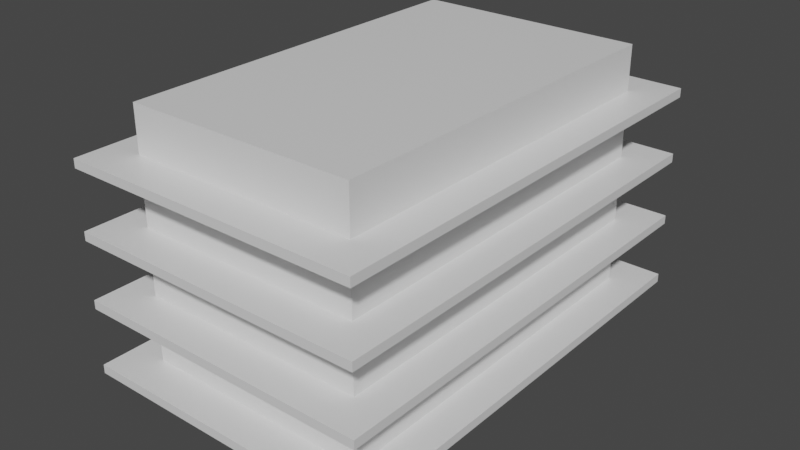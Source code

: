# Source: Shelf.blend  (saved by Blender 2.93.21; exported with 4.5.12 LTS)
import bpy
from mathutils import Matrix  # noqa: F401  (used for matrix-valued properties, if any)

bpy.ops.wm.read_factory_settings(use_empty=True)
scene = bpy.context.scene
scene.name = 'Scene'

# ---- collections
col_collection = bpy.data.collections.new('Collection'); scene.collection.children.link(col_collection)

# ---- materials (node trees are filled in below, after node groups)
mat_material = bpy.data.materials.new('Material')
mat_material.alpha_threshold = 0.0
mat_material.use_transparent_shadow = False
mat_material.line_color = (0.0, 0.0, 0.0, 1.0)

# ---- material node trees
mat_material.use_nodes = True; mat_material.node_tree.nodes.clear()
_N = mat_material.node_tree.nodes; _L = mat_material.node_tree.links
n0 = _N.new('ShaderNodeOutputMaterial'); n0.name = 'Material Output'; n0.location = (300, 300)
n1 = _N.new('ShaderNodeBsdfPrincipled'); n1.name = 'Principled BSDF'; n1.location = (10, 300)
n1.distribution = 'GGX'
n1.subsurface_method = 'BURLEY'
n1.inputs[2].default_value = 0.4
n1.inputs[3].default_value = 1.45
n1.inputs[27].default_value = (0.0, 0.0, 0.0, 1.0)
n1.inputs[28].default_value = 1.0
_L.new(n1.outputs[0], n0.inputs[0])
n0.is_active_output = True

# ---- world
world_world = bpy.data.worlds.new('World'); scene.world = world_world
world_world.use_nodes = True; world_world.node_tree.nodes.clear()
_N = world_world.node_tree.nodes; _L = world_world.node_tree.links
n0 = _N.new('ShaderNodeOutputWorld'); n0.name = 'World Output'; n0.location = (300, 300)
n1 = _N.new('ShaderNodeBackground'); n1.name = 'Background'; n1.location = (10, 300)
n1.inputs[0].default_value = (0.05088, 0.05088, 0.05088, 1.0)
_L.new(n1.outputs[0], n0.inputs[0])
n0.is_active_output = True
world_world.color = (0.05088, 0.05088, 0.05088)
world_world.use_sun_shadow = False
world_world.sun_shadow_jitter_overblur = 0.0

# ---- meshes
me_cube = bpy.data.meshes.new('Cube')
me_cube.from_pydata([(3.0, 5.0, 6.665), (3.0, 5.0, -1.0), (3.0, -5.0, 6.665), (3.0, -5.0, -1.0), (-3.0, 5.0, 6.665), (-3.0, 5.0, -1.0), (-3.0, -5.0, 6.665), (-3.0, -5.0, -1.0)], [], [(0, 4, 6, 2), (3, 2, 6, 7), (7, 6, 4, 5), (5, 1, 3, 7), (1, 0, 2, 3), (5, 4, 0, 1)])
_uv = me_cube.uv_layers.new(name='UVMap')
_uv.uv.foreach_set('vector', [0.8, 1.0, 0.2, 1.0, 0.2, 0.0, 0.8, 0.0, 0.8, 0.1168, 0.8, 0.8832, 0.2, 0.8832, 0.2, 0.1168, 0.0, 0.1168, 0.0, 0.8832, 1.0, 0.8832, 1.0, 0.1168, 0.2, 1.0, 0.8, 1.0, 0.8, 0.0, 0.2, 0.0, 1.0, 0.1168, 1.0, 0.8832, 0.0, 0.8832, 0.0, 0.1168, 0.2, 0.1168, 0.2, 0.8832, 0.8, 0.8832, 0.8, 0.1168])
me_cube.materials.append(mat_material)
me_cube.use_remesh_preserve_volume = False
me_cube.use_remesh_preserve_attributes = False
me_cube.use_mirror_vertex_groups = False
me_cube.update()
me_cube_001 = bpy.data.meshes.new('Cube.001')
me_cube_001.from_pydata([(3.9, 6.0, -0.7692), (3.9, 6.0, -1.0), (3.9, -6.0, -0.7692), (3.9, -6.0, -1.0), (-3.9, 6.0, -0.7692), (-3.9, 6.0, -1.0), (-3.9, -6.0, -0.7692), (-3.9, -6.0, -1.0)], [], [(0, 4, 6, 2), (3, 2, 6, 7), (7, 6, 4, 5), (5, 1, 3, 7), (1, 0, 2, 3), (5, 4, 0, 1)])
_uv = me_cube_001.uv_layers.new(name='UVMap')
_uv.uv.foreach_set('vector', [0.825, 1.0, 0.175, 1.0, 0.175, 0.0, 0.825, 0.0, 0.825, 0.4904, 0.825, 0.5096, 0.175, 0.5096, 0.175, 0.4904, 0.0, 0.4904, 0.0, 0.5096, 1.0, 0.5096, 1.0, 0.4904, 0.175, 1.0, 0.825, 1.0, 0.825, 0.0, 0.175, 0.0, 1.0, 0.4904, 1.0, 0.5096, 0.0, 0.5096, 0.0, 0.4904, 0.175, 0.4904, 0.175, 0.5096, 0.825, 0.5096, 0.825, 0.4904])
me_cube_001.materials.append(mat_material)
me_cube_001.use_remesh_preserve_volume = False
me_cube_001.use_remesh_preserve_attributes = False
me_cube_001.use_mirror_vertex_groups = False
me_cube_001.update()

# ---- objects
ob_cube = bpy.data.objects.new('Cube', me_cube)
ob_cube_001 = bpy.data.objects.new('Cube.001', me_cube_001)

# ---- transforms, parenting, visibility, modifiers, constraints
ob_cube.location = (0.0, 0.0, 0.0)
ob_cube.lock_rotations_4d = False
ob_cube.empty_display_type = 'ARROWS'
ob_cube.lineart.crease_threshold = 0.0
ob_cube_001.location = (0.0, 0.0, 6.256)
ob_cube_001.lock_rotations_4d = False
ob_cube_001.empty_display_type = 'ARROWS'
ob_cube_001.lineart.crease_threshold = 0.0
_m = ob_cube_001.modifiers.new('Array', 'ARRAY')
_m.count = 4
_m.relative_offset_displace = (0.0, 0.0, -7.5)

# ---- collection membership
col_collection.objects.link(ob_cube)
col_collection.objects.link(ob_cube_001)

# ---- scene / render settings (as saved in the file)
scene.frame_start = 1; scene.frame_end = 250; scene.frame_set(1)
scene.render.engine = 'BLENDER_EEVEE_NEXT'
scene.cycles.use_denoising = False
scene.cycles.samples = 128
scene.cycles.sampling_pattern = 'TABULATED_SOBOL'
scene.cycles.use_adaptive_sampling = False
scene.cycles.use_light_tree = False
scene.view_settings.view_transform = 'Filmic'
bpy.context.view_layer.update()

# ---- added for rendering (the .blend has no active camera and no usable light): camera, sun
cam_auto = bpy.data.cameras.new('AutoCamera')
cam_auto.lens = 50.0
cam_auto.sensor_width = 36.0
cam_auto.clip_end = 1000.0
ob_auto_camera = bpy.data.objects.new('AutoCamera', cam_auto)
scene.collection.objects.link(ob_auto_camera)
ob_auto_camera.location = (15.0213, -18.0256, 14.8493)
ob_auto_camera.rotation_euler = (1.09748, -7.21219e-08, 0.694738)
scene.camera = ob_auto_camera
light_auto_sun = bpy.data.lights.new('AutoSun', 'SUN')
light_auto_sun.energy = 3.0
light_auto_sun.angle = 0.0523599
ob_auto_sun = bpy.data.objects.new('AutoSun', light_auto_sun)
scene.collection.objects.link(ob_auto_sun)
ob_auto_sun.rotation_euler = (0.872665, 0.174533, 0.523599)
bpy.context.view_layer.update()
